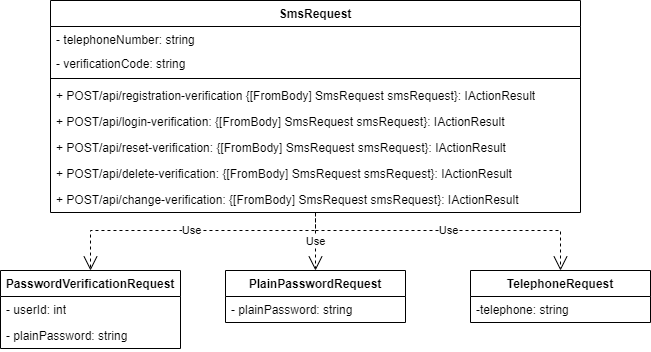

The diagram above was exported from draw.io. Its source (the exported page's mxGraphModel, read from the mxfile embedded in the PNG):
<mxGraphModel dx="1290" dy="621" grid="1" gridSize="10" guides="1" tooltips="1" connect="1" arrows="1" fold="1" page="1" pageScale="1" pageWidth="827" pageHeight="1169" math="0" shadow="0">
  <root>
    <mxCell id="WIyWlLk6GJQsqaUBKTNV-0" />
    <mxCell id="WIyWlLk6GJQsqaUBKTNV-1" parent="WIyWlLk6GJQsqaUBKTNV-0" />
    <mxCell id="eJWU1rRoSbsQs6vA32qJ-0" value="SmsRequest" style="swimlane;fontStyle=1;align=center;verticalAlign=top;childLayout=stackLayout;horizontal=1;startSize=26;horizontalStack=0;resizeParent=1;resizeParentMax=0;resizeLast=0;collapsible=1;marginBottom=0;whiteSpace=wrap;html=1;" vertex="1" parent="WIyWlLk6GJQsqaUBKTNV-1">
      <mxGeometry x="90" y="130" width="530" height="212" as="geometry" />
    </mxCell>
    <mxCell id="eJWU1rRoSbsQs6vA32qJ-1" value="- telephoneNumber: string" style="text;strokeColor=none;fillColor=none;align=left;verticalAlign=top;spacingLeft=4;spacingRight=4;overflow=hidden;rotatable=0;points=[[0,0.5],[1,0.5]];portConstraint=eastwest;whiteSpace=wrap;html=1;" vertex="1" parent="eJWU1rRoSbsQs6vA32qJ-0">
      <mxGeometry y="26" width="530" height="24" as="geometry" />
    </mxCell>
    <mxCell id="eJWU1rRoSbsQs6vA32qJ-4" value="- verificationCode: string" style="text;strokeColor=none;fillColor=none;align=left;verticalAlign=top;spacingLeft=4;spacingRight=4;overflow=hidden;rotatable=0;points=[[0,0.5],[1,0.5]];portConstraint=eastwest;whiteSpace=wrap;html=1;" vertex="1" parent="eJWU1rRoSbsQs6vA32qJ-0">
      <mxGeometry y="50" width="530" height="24" as="geometry" />
    </mxCell>
    <mxCell id="eJWU1rRoSbsQs6vA32qJ-2" value="" style="line;strokeWidth=1;fillColor=none;align=left;verticalAlign=middle;spacingTop=-1;spacingLeft=3;spacingRight=3;rotatable=0;labelPosition=right;points=[];portConstraint=eastwest;strokeColor=inherit;" vertex="1" parent="eJWU1rRoSbsQs6vA32qJ-0">
      <mxGeometry y="74" width="530" height="8" as="geometry" />
    </mxCell>
    <mxCell id="eJWU1rRoSbsQs6vA32qJ-3" value="+ POST/api/registration-verification {[FromBody] SmsRequest smsRequest}:&amp;nbsp;IActionResult" style="text;strokeColor=none;fillColor=none;align=left;verticalAlign=top;spacingLeft=4;spacingRight=4;overflow=hidden;rotatable=0;points=[[0,0.5],[1,0.5]];portConstraint=eastwest;whiteSpace=wrap;html=1;" vertex="1" parent="eJWU1rRoSbsQs6vA32qJ-0">
      <mxGeometry y="82" width="530" height="26" as="geometry" />
    </mxCell>
    <mxCell id="eJWU1rRoSbsQs6vA32qJ-8" value="+ POST/api/login-verification: {[FromBody] SmsRequest smsRequest}:&amp;nbsp;IActionResult" style="text;strokeColor=none;fillColor=none;align=left;verticalAlign=top;spacingLeft=4;spacingRight=4;overflow=hidden;rotatable=0;points=[[0,0.5],[1,0.5]];portConstraint=eastwest;whiteSpace=wrap;html=1;" vertex="1" parent="eJWU1rRoSbsQs6vA32qJ-0">
      <mxGeometry y="108" width="530" height="26" as="geometry" />
    </mxCell>
    <mxCell id="eJWU1rRoSbsQs6vA32qJ-7" value="+ POST/api/reset-verification: {[FromBody] SmsRequest smsRequest}:&amp;nbsp;IActionResult" style="text;strokeColor=none;fillColor=none;align=left;verticalAlign=top;spacingLeft=4;spacingRight=4;overflow=hidden;rotatable=0;points=[[0,0.5],[1,0.5]];portConstraint=eastwest;whiteSpace=wrap;html=1;" vertex="1" parent="eJWU1rRoSbsQs6vA32qJ-0">
      <mxGeometry y="134" width="530" height="26" as="geometry" />
    </mxCell>
    <mxCell id="eJWU1rRoSbsQs6vA32qJ-6" value="+ POST/api/delete-verification: {[FromBody] SmsRequest smsRequest}:&amp;nbsp;IActionResult" style="text;strokeColor=none;fillColor=none;align=left;verticalAlign=top;spacingLeft=4;spacingRight=4;overflow=hidden;rotatable=0;points=[[0,0.5],[1,0.5]];portConstraint=eastwest;whiteSpace=wrap;html=1;" vertex="1" parent="eJWU1rRoSbsQs6vA32qJ-0">
      <mxGeometry y="160" width="530" height="26" as="geometry" />
    </mxCell>
    <mxCell id="eJWU1rRoSbsQs6vA32qJ-5" value="+ POST/api/change-verification: {[FromBody] SmsRequest smsRequest}:&amp;nbsp;IActionResult" style="text;strokeColor=none;fillColor=none;align=left;verticalAlign=top;spacingLeft=4;spacingRight=4;overflow=hidden;rotatable=0;points=[[0,0.5],[1,0.5]];portConstraint=eastwest;whiteSpace=wrap;html=1;" vertex="1" parent="eJWU1rRoSbsQs6vA32qJ-0">
      <mxGeometry y="186" width="530" height="26" as="geometry" />
    </mxCell>
    <mxCell id="eJWU1rRoSbsQs6vA32qJ-9" value="PasswordVerificationRequest" style="swimlane;fontStyle=1;align=center;verticalAlign=top;childLayout=stackLayout;horizontal=1;startSize=26;horizontalStack=0;resizeParent=1;resizeParentMax=0;resizeLast=0;collapsible=1;marginBottom=0;whiteSpace=wrap;html=1;" vertex="1" parent="WIyWlLk6GJQsqaUBKTNV-1">
      <mxGeometry x="40" y="400" width="180" height="78" as="geometry" />
    </mxCell>
    <mxCell id="eJWU1rRoSbsQs6vA32qJ-10" value="- userId: int" style="text;strokeColor=none;fillColor=none;align=left;verticalAlign=top;spacingLeft=4;spacingRight=4;overflow=hidden;rotatable=0;points=[[0,0.5],[1,0.5]];portConstraint=eastwest;whiteSpace=wrap;html=1;" vertex="1" parent="eJWU1rRoSbsQs6vA32qJ-9">
      <mxGeometry y="26" width="180" height="26" as="geometry" />
    </mxCell>
    <mxCell id="eJWU1rRoSbsQs6vA32qJ-23" value="- plainPassword: string" style="text;strokeColor=none;fillColor=none;align=left;verticalAlign=top;spacingLeft=4;spacingRight=4;overflow=hidden;rotatable=0;points=[[0,0.5],[1,0.5]];portConstraint=eastwest;whiteSpace=wrap;html=1;" vertex="1" parent="eJWU1rRoSbsQs6vA32qJ-9">
      <mxGeometry y="52" width="180" height="26" as="geometry" />
    </mxCell>
    <mxCell id="eJWU1rRoSbsQs6vA32qJ-24" value="PlainPasswordRequest" style="swimlane;fontStyle=1;align=center;verticalAlign=top;childLayout=stackLayout;horizontal=1;startSize=26;horizontalStack=0;resizeParent=1;resizeParentMax=0;resizeLast=0;collapsible=1;marginBottom=0;whiteSpace=wrap;html=1;" vertex="1" parent="WIyWlLk6GJQsqaUBKTNV-1">
      <mxGeometry x="265" y="400" width="180" height="52" as="geometry" />
    </mxCell>
    <mxCell id="eJWU1rRoSbsQs6vA32qJ-26" value="- plainPassword: string" style="text;strokeColor=none;fillColor=none;align=left;verticalAlign=top;spacingLeft=4;spacingRight=4;overflow=hidden;rotatable=0;points=[[0,0.5],[1,0.5]];portConstraint=eastwest;whiteSpace=wrap;html=1;" vertex="1" parent="eJWU1rRoSbsQs6vA32qJ-24">
      <mxGeometry y="26" width="180" height="26" as="geometry" />
    </mxCell>
    <mxCell id="eJWU1rRoSbsQs6vA32qJ-27" value="TelephoneRequest" style="swimlane;fontStyle=1;align=center;verticalAlign=top;childLayout=stackLayout;horizontal=1;startSize=26;horizontalStack=0;resizeParent=1;resizeParentMax=0;resizeLast=0;collapsible=1;marginBottom=0;whiteSpace=wrap;html=1;" vertex="1" parent="WIyWlLk6GJQsqaUBKTNV-1">
      <mxGeometry x="510" y="400" width="180" height="52" as="geometry" />
    </mxCell>
    <mxCell id="eJWU1rRoSbsQs6vA32qJ-28" value="-telephone: string" style="text;strokeColor=none;fillColor=none;align=left;verticalAlign=top;spacingLeft=4;spacingRight=4;overflow=hidden;rotatable=0;points=[[0,0.5],[1,0.5]];portConstraint=eastwest;whiteSpace=wrap;html=1;" vertex="1" parent="eJWU1rRoSbsQs6vA32qJ-27">
      <mxGeometry y="26" width="180" height="26" as="geometry" />
    </mxCell>
    <mxCell id="eJWU1rRoSbsQs6vA32qJ-30" value="Use" style="endArrow=open;endSize=12;dashed=1;html=1;rounded=0;entryX=0.5;entryY=0;entryDx=0;entryDy=0;exitX=0.5;exitY=1.04;exitDx=0;exitDy=0;exitPerimeter=0;" edge="1" parent="WIyWlLk6GJQsqaUBKTNV-1" source="eJWU1rRoSbsQs6vA32qJ-5" target="eJWU1rRoSbsQs6vA32qJ-9">
      <mxGeometry width="160" relative="1" as="geometry">
        <mxPoint x="280" y="340" as="sourcePoint" />
        <mxPoint x="440" y="340" as="targetPoint" />
        <Array as="points">
          <mxPoint x="355" y="360" />
          <mxPoint x="130" y="360" />
        </Array>
      </mxGeometry>
    </mxCell>
    <mxCell id="eJWU1rRoSbsQs6vA32qJ-31" value="Use" style="endArrow=open;endSize=12;dashed=1;html=1;rounded=0;entryX=0.5;entryY=0;entryDx=0;entryDy=0;" edge="1" parent="WIyWlLk6GJQsqaUBKTNV-1" source="eJWU1rRoSbsQs6vA32qJ-5" target="eJWU1rRoSbsQs6vA32qJ-24">
      <mxGeometry width="160" relative="1" as="geometry">
        <mxPoint x="280" y="340" as="sourcePoint" />
        <mxPoint x="440" y="340" as="targetPoint" />
      </mxGeometry>
    </mxCell>
    <mxCell id="eJWU1rRoSbsQs6vA32qJ-32" value="Use" style="endArrow=open;endSize=12;dashed=1;html=1;rounded=0;exitX=0.5;exitY=1.042;exitDx=0;exitDy=0;exitPerimeter=0;entryX=0.5;entryY=0;entryDx=0;entryDy=0;" edge="1" parent="WIyWlLk6GJQsqaUBKTNV-1" target="eJWU1rRoSbsQs6vA32qJ-27">
      <mxGeometry width="160" relative="1" as="geometry">
        <mxPoint x="355" y="342.002" as="sourcePoint" />
        <mxPoint x="410" y="378.91" as="targetPoint" />
        <Array as="points">
          <mxPoint x="355" y="360" />
          <mxPoint x="600" y="360" />
        </Array>
      </mxGeometry>
    </mxCell>
  </root>
</mxGraphModel>